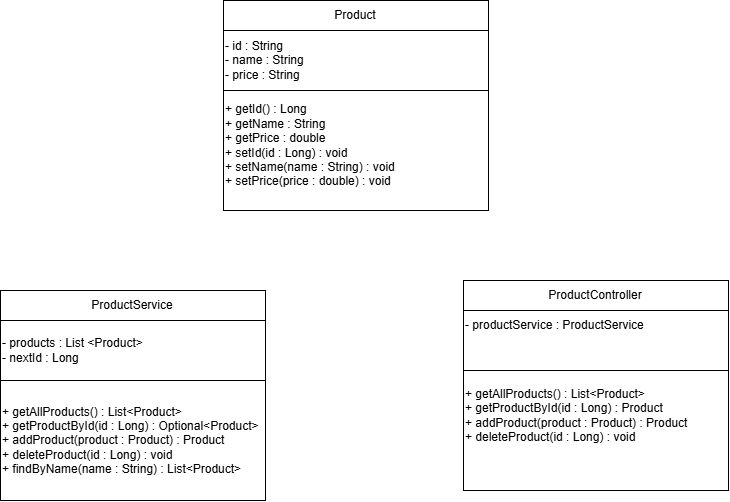

The diagram above was exported from draw.io. Its source (the exported page's mxGraphModel, read from the mxfile embedded in the PNG):
<mxGraphModel dx="658" dy="739" grid="1" gridSize="10" guides="1" tooltips="1" connect="1" arrows="1" fold="1" page="1" pageScale="1" pageWidth="850" pageHeight="1100" math="0" shadow="0">
  <root>
    <mxCell id="0" />
    <mxCell id="1" parent="0" />
    <mxCell id="o2gmZg9erYa1V-DI-nma-1" parent="1" style="rounded=0;whiteSpace=wrap;html=1;" value="" vertex="1">
      <mxGeometry height="30" width="265" x="293" y="120" as="geometry" />
    </mxCell>
    <mxCell id="o2gmZg9erYa1V-DI-nma-2" parent="1" style="rounded=0;whiteSpace=wrap;html=1;" value="" vertex="1">
      <mxGeometry height="120" width="265" x="293" y="210" as="geometry" />
    </mxCell>
    <mxCell id="o2gmZg9erYa1V-DI-nma-3" parent="1" style="rounded=0;whiteSpace=wrap;html=1;" value="" vertex="1">
      <mxGeometry height="60" width="265" x="293" y="150" as="geometry" />
    </mxCell>
    <mxCell id="o2gmZg9erYa1V-DI-nma-4" parent="1" style="text;html=1;whiteSpace=wrap;strokeColor=none;fillColor=none;align=center;verticalAlign=middle;rounded=0;" value="Product" vertex="1">
      <mxGeometry height="30" width="60" x="395" y="120" as="geometry" />
    </mxCell>
    <mxCell id="o2gmZg9erYa1V-DI-nma-5" parent="1" style="text;html=1;whiteSpace=wrap;strokeColor=none;fillColor=none;align=left;verticalAlign=middle;rounded=0;" value="- id : String&lt;div&gt;- name : String&lt;/div&gt;&lt;div&gt;- price : String&lt;/div&gt;" vertex="1">
      <mxGeometry height="70" width="240" x="293" y="145" as="geometry" />
    </mxCell>
    <mxCell id="o2gmZg9erYa1V-DI-nma-6" parent="1" style="text;html=1;whiteSpace=wrap;strokeColor=none;fillColor=none;align=left;verticalAlign=middle;rounded=0;" value="+ getId() : Long&lt;div&gt;+ getName : String&lt;/div&gt;&lt;div&gt;+ getPrice : double&lt;/div&gt;&lt;div&gt;+ setId(id : Long) : void&lt;/div&gt;&lt;div style=&quot;&quot;&gt;+ setName(name : String) : void&lt;/div&gt;&lt;div&gt;+ setPrice(price : double) : void&lt;/div&gt;" vertex="1">
      <mxGeometry height="100" width="210" x="293" y="215" as="geometry" />
    </mxCell>
    <mxCell id="o2gmZg9erYa1V-DI-nma-7" parent="1" style="rounded=0;whiteSpace=wrap;html=1;" value="" vertex="1">
      <mxGeometry height="30" width="265" x="70" y="410" as="geometry" />
    </mxCell>
    <mxCell id="o2gmZg9erYa1V-DI-nma-8" parent="1" style="rounded=0;whiteSpace=wrap;html=1;" value="" vertex="1">
      <mxGeometry height="120" width="265" x="70" y="500" as="geometry" />
    </mxCell>
    <mxCell id="o2gmZg9erYa1V-DI-nma-9" parent="1" style="rounded=0;whiteSpace=wrap;html=1;" value="" vertex="1">
      <mxGeometry height="60" width="265" x="70" y="440" as="geometry" />
    </mxCell>
    <mxCell id="o2gmZg9erYa1V-DI-nma-10" parent="1" style="text;html=1;whiteSpace=wrap;strokeColor=none;fillColor=none;align=center;verticalAlign=middle;rounded=0;" value="ProductService" vertex="1">
      <mxGeometry height="30" width="60" x="172" y="410" as="geometry" />
    </mxCell>
    <mxCell id="o2gmZg9erYa1V-DI-nma-13" parent="1" style="text;html=1;whiteSpace=wrap;strokeColor=none;fillColor=none;align=left;verticalAlign=middle;rounded=0;" value="&lt;div style=&quot;&quot;&gt;&lt;span style=&quot;background-color: transparent; color: light-dark(#000000, var(--ge-light-color, #ffffff));&quot;&gt;- products : List &amp;lt;Product&amp;gt;&lt;/span&gt;&lt;/div&gt;&lt;div&gt;- nextId : Long&lt;/div&gt;" vertex="1">
      <mxGeometry height="60" width="250" x="70" y="440" as="geometry" />
    </mxCell>
    <mxCell id="o2gmZg9erYa1V-DI-nma-15" parent="1" style="text;html=1;whiteSpace=wrap;strokeColor=none;fillColor=none;align=left;verticalAlign=middle;rounded=0;" value="+ getAllProducts() : List&amp;lt;Product&amp;gt;&lt;div&gt;+ getProductById(id : Long) : Optional&amp;lt;Product&amp;gt;&lt;/div&gt;&lt;div&gt;+ addProduct(product : Product) : Product&amp;nbsp;&lt;/div&gt;&lt;div&gt;+ deleteProduct(id : Long) : void&amp;nbsp;&lt;/div&gt;&lt;div&gt;+ findByName(name : String) : List&amp;lt;Product&amp;gt;&lt;/div&gt;" vertex="1">
      <mxGeometry height="120" width="265" x="70" y="500" as="geometry" />
    </mxCell>
    <mxCell id="o2gmZg9erYa1V-DI-nma-16" parent="1" style="rounded=0;whiteSpace=wrap;html=1;" value="" vertex="1">
      <mxGeometry height="30" width="265" x="533" y="400" as="geometry" />
    </mxCell>
    <mxCell id="o2gmZg9erYa1V-DI-nma-17" parent="1" style="rounded=0;whiteSpace=wrap;html=1;" value="" vertex="1">
      <mxGeometry height="120" width="265" x="533" y="490" as="geometry" />
    </mxCell>
    <mxCell id="o2gmZg9erYa1V-DI-nma-18" parent="1" style="rounded=0;whiteSpace=wrap;html=1;" value="" vertex="1">
      <mxGeometry height="60" width="265" x="533" y="430" as="geometry" />
    </mxCell>
    <mxCell id="o2gmZg9erYa1V-DI-nma-19" parent="1" style="text;html=1;whiteSpace=wrap;strokeColor=none;fillColor=none;align=center;verticalAlign=middle;rounded=0;" value="ProductController" vertex="1">
      <mxGeometry height="30" width="60" x="635" y="400" as="geometry" />
    </mxCell>
    <mxCell id="o2gmZg9erYa1V-DI-nma-22" parent="1" style="text;html=1;whiteSpace=wrap;strokeColor=none;fillColor=none;align=left;verticalAlign=middle;rounded=0;" value="- productService : ProductService" vertex="1">
      <mxGeometry height="30" width="240" x="533" y="430" as="geometry" />
    </mxCell>
    <mxCell id="o2gmZg9erYa1V-DI-nma-23" parent="1" style="text;html=1;whiteSpace=wrap;strokeColor=none;fillColor=none;align=left;verticalAlign=middle;rounded=0;" value="+ getAllProducts() : List&amp;lt;Product&amp;gt;&lt;div&gt;+ getProductById(id : Long) : Product&amp;nbsp;&lt;/div&gt;&lt;div&gt;+ addProduct(product : Product) : Product&amp;nbsp;&lt;/div&gt;&lt;div style=&quot;&quot;&gt;+ deleteProduct(id : Long) : void&lt;/div&gt;" vertex="1">
      <mxGeometry height="90" width="265" x="532.5" y="490" as="geometry" />
    </mxCell>
  </root>
</mxGraphModel>